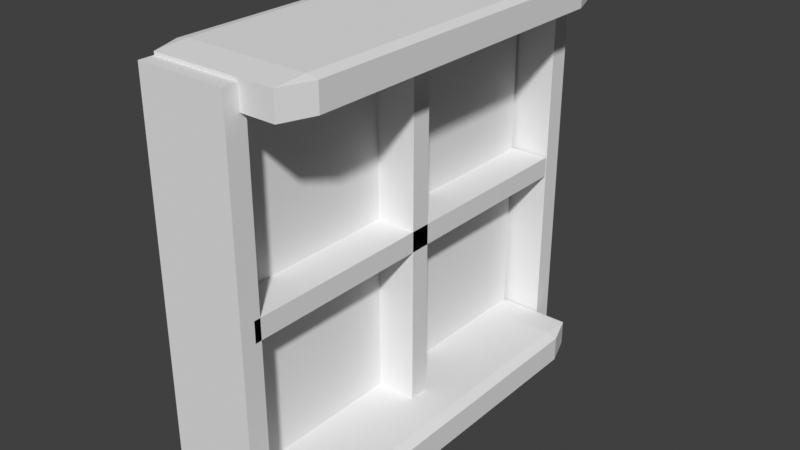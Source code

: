 # Source: Window.blend  (saved by Blender 3.0.42; exported with 4.5.12 LTS)
import bpy
from mathutils import Matrix  # noqa: F401  (used for matrix-valued properties, if any)

bpy.ops.wm.read_factory_settings(use_empty=True)
scene = bpy.context.scene
scene.name = 'Scene'

# ---- collections
col_collection = bpy.data.collections.new('Collection'); scene.collection.children.link(col_collection)

# ---- world
world_world = bpy.data.worlds.new('World'); scene.world = world_world
world_world.use_nodes = True; world_world.node_tree.nodes.clear()
_N = world_world.node_tree.nodes; _L = world_world.node_tree.links
n0 = _N.new('ShaderNodeOutputWorld'); n0.name = 'World Output'; n0.location = (300, 300)
n1 = _N.new('ShaderNodeBackground'); n1.name = 'Background'; n1.location = (10, 300)
n1.inputs[0].default_value = (0.05088, 0.05088, 0.05088, 1.0)
_L.new(n1.outputs[0], n0.inputs[0])
n0.is_active_output = True
world_world.color = (0.05088, 0.05088, 0.05088)
world_world.use_sun_shadow = False
world_world.sun_shadow_jitter_overblur = 0.0

# ---- meshes
me_cube_001 = bpy.data.meshes.new('Cube.001')
me_cube_001.from_pydata([(-1.0, -1.0, -1.0), (-1.0, -1.0, 1.0), (-1.0, 1.0, -1.0), (-1.0, 1.0, 1.0), (1.0, -1.0, -1.0), (1.0, -1.0, 1.0), (1.0, 1.0, -1.0), (1.0, 1.0, 1.0)], [], [(0, 1, 3, 2), (2, 3, 7, 6), (6, 7, 5, 4), (4, 5, 1, 0), (2, 6, 4, 0), (7, 3, 1, 5)])
_uv = me_cube_001.uv_layers.new(name='UVMap')
_uv.uv.foreach_set('vector', [0.375, 0.0, 0.625, 0.0, 0.625, 0.25, 0.375, 0.25, 0.375, 0.25, 0.625, 0.25, 0.625, 0.5, 0.375, 0.5, 0.375, 0.5, 0.625, 0.5, 0.625, 0.75, 0.375, 0.75, 0.375, 0.75, 0.625, 0.75, 0.625, 1.0, 0.375, 1.0, 0.125, 0.5, 0.375, 0.5, 0.375, 0.75, 0.125, 0.75, 0.625, 0.5, 0.875, 0.5, 0.875, 0.75, 0.625, 0.75])
me_cube_001.use_remesh_fix_poles = True
me_cube_001.use_remesh_preserve_attributes = False
me_cube_001.update()
me_cube_002 = bpy.data.meshes.new('Cube.002')
me_cube_002.from_pydata([(-0.8433, -0.8433, -1.0), (-0.8433, -1.0, -0.8433), (-1.0, -0.8433, -0.8433), (-0.8433, -1.0, 0.8433), (-0.8433, -0.8433, 1.0), (-1.0, -0.8433, 0.8433), (-0.8433, 0.8433, -1.0), (-1.0, 0.8433, -0.8433), (-0.8433, 1.0, -0.8433), (-0.8433, 0.8433, 1.0), (-0.8433, 1.0, 0.8433), (-1.0, 0.8433, 0.8433), (0.8433, -0.8433, -1.0), (1.0, -0.8433, -0.8433), (0.8433, -1.0, -0.8433), (0.8433, -0.8433, 1.0), (0.8433, -1.0, 0.8433), (1.0, -0.8433, 0.8433), (0.8433, 0.8433, -1.0), (0.8433, 1.0, -0.8433), (1.0, 0.8433, -0.8433), (0.8433, 0.8433, 1.0), (1.0, 0.8433, 0.8433), (0.8433, 1.0, 0.8433)], [], [(14, 16, 3, 1), (20, 22, 17, 13), (21, 9, 4, 15), (2, 5, 11, 7), (8, 10, 23, 19), (0, 1, 2), (3, 4, 5), (6, 7, 8), (9, 10, 11), (12, 13, 14), (15, 16, 17), (18, 19, 20), (21, 22, 23), (6, 0, 2, 7), (1, 3, 5, 2), (4, 9, 11, 5), (10, 8, 7, 11), (18, 6, 8, 19), (9, 21, 23, 10), (22, 20, 19, 23), (12, 18, 20, 13), (21, 15, 17, 22), (16, 14, 13, 17), (0, 12, 14, 1), (15, 4, 3, 16), (6, 18, 12, 0)])
_uv = me_cube_002.uv_layers.new(name='UVMap')
_uv.uv.foreach_set('vector', [0.3946, 0.7696, 0.6054, 0.7696, 0.6054, 0.9804, 0.3946, 0.9804, 0.3946, 0.5196, 0.6054, 0.5196, 0.6054, 0.7304, 0.3946, 0.7304, 0.6446, 0.5196, 0.8554, 0.5196, 0.8554, 0.7304, 0.6446, 0.7304, 0.3946, 0.01958, 0.6054, 0.01958, 0.6054, 0.2304, 0.3946, 0.2304, 0.3946, 0.2696, 0.6054, 0.2696, 0.6054, 0.4804, 0.3946, 0.4804, 0.1446, 0.7304, 0.1446, 0.75, 0.125, 0.7304, 0.6054, 0.9804, 0.625, 0.9804, 0.6054, 1.0, 0.1446, 0.5196, 0.125, 0.5196, 0.1446, 0.5, 0.625, 0.2696, 0.625, 0.2696, 0.6054, 0.25, 0.3554, 0.7304, 0.375, 0.7304, 0.3554, 0.75, 0.625, 0.7696, 0.625, 0.7696, 0.6054, 0.75, 0.3554, 0.5196, 0.3554, 0.5, 0.375, 0.5196, 0.625, 0.5196, 0.625, 0.5196, 0.6054, 0.5, 0.1446, 0.5196, 0.1446, 0.7304, 0.125, 0.7304, 0.125, 0.5196, 0.3946, 0.0, 0.6054, 0.0, 0.6054, 0.01958, 0.3946, 0.01958, 0.625, 0.01958, 0.625, 0.2304, 0.6054, 0.2304, 0.6054, 0.01958, 0.6054, 0.2696, 0.3946, 0.2696, 0.3946, 0.2304, 0.6054, 0.2304, 0.3554, 0.5196, 0.1446, 0.5196, 0.1446, 0.5, 0.3554, 0.5, 0.625, 0.2696, 0.625, 0.4804, 0.6054, 0.4804, 0.6054, 0.2696, 0.6054, 0.5196, 0.3946, 0.5196, 0.3946, 0.4804, 0.6054, 0.4804, 0.3554, 0.7304, 0.3554, 0.5196, 0.3946, 0.5196, 0.3946, 0.7304, 0.6446, 0.5196, 0.6446, 0.7304, 0.6054, 0.7304, 0.6054, 0.5196, 0.6054, 0.7696, 0.3946, 0.7696, 0.3946, 0.7304, 0.6054, 0.7304, 0.1446, 0.7304, 0.3554, 0.7304, 0.3554, 0.75, 0.1446, 0.75, 0.625, 0.7696, 0.625, 0.9804, 0.6054, 0.9804, 0.6054, 0.7696, 0.1446, 0.5196, 0.3554, 0.5196, 0.3554, 0.7304, 0.1446, 0.7304])
me_cube_002.use_remesh_fix_poles = True
me_cube_002.use_remesh_preserve_attributes = False
me_cube_002.update()
me_cube_003 = bpy.data.meshes.new('Cube.003')
me_cube_003.from_pydata([(-1.0, -1.0, -1.0), (-1.0, -1.0, 1.0), (-1.0, 1.0, -1.0), (-1.0, 1.0, 1.0), (1.0, -1.0, -1.0), (1.0, -1.0, 1.0), (1.0, 1.0, -1.0), (1.0, 1.0, 1.0), (-1.0, 19.79, -0.05054), (-1.0, -19.79, -0.05054), (-1.0, 19.79, 0.05054), (-1.0, -19.79, 0.05054), (1.0, 19.79, -0.05054), (1.0, -19.79, -0.05054), (1.0, 19.79, 0.05054), (1.0, -19.79, 0.05054)], [], [(0, 1, 3, 2), (2, 3, 7, 6), (6, 7, 5, 4), (4, 5, 1, 0), (2, 6, 4, 0), (7, 3, 1, 5), (8, 9, 11, 10), (10, 11, 15, 14), (14, 15, 13, 12), (12, 13, 9, 8), (10, 14, 12, 8), (15, 11, 9, 13)])
_uv = me_cube_003.uv_layers.new(name='UVMap')
_uv.uv.foreach_set('vector', [0.375, 0.0, 0.625, 0.0, 0.625, 0.25, 0.375, 0.25, 0.375, 0.25, 0.625, 0.25, 0.625, 0.5, 0.375, 0.5, 0.375, 0.5, 0.625, 0.5, 0.625, 0.75, 0.375, 0.75, 0.375, 0.75, 0.625, 0.75, 0.625, 1.0, 0.375, 1.0, 0.125, 0.5, 0.375, 0.5, 0.375, 0.75, 0.125, 0.75, 0.625, 0.5, 0.875, 0.5, 0.875, 0.75, 0.625, 0.75, 0.375, 0.0, 0.625, 0.0, 0.625, 0.25, 0.375, 0.25, 0.375, 0.25, 0.625, 0.25, 0.625, 0.5, 0.375, 0.5, 0.375, 0.5, 0.625, 0.5, 0.625, 0.75, 0.375, 0.75, 0.375, 0.75, 0.625, 0.75, 0.625, 1.0, 0.375, 1.0, 0.125, 0.5, 0.375, 0.5, 0.375, 0.75, 0.125, 0.75, 0.625, 0.5, 0.875, 0.5, 0.875, 0.75, 0.625, 0.75])
me_cube_003.use_remesh_fix_poles = True
me_cube_003.use_remesh_preserve_attributes = False
me_cube_003.update()
me_cube_005 = bpy.data.meshes.new('Cube.005')
me_cube_005.from_pydata([(-1.0, -1.0, -1.0), (-1.0, -1.0, 1.0), (-1.0, 1.0, -1.0), (-1.0, 1.0, 1.0), (1.0, -1.0, -1.0), (1.0, -1.0, 1.0), (1.0, 1.0, -1.0), (1.0, 1.0, 1.0)], [], [(0, 1, 3, 2), (2, 3, 7, 6), (6, 7, 5, 4), (4, 5, 1, 0), (2, 6, 4, 0), (7, 3, 1, 5)])
_uv = me_cube_005.uv_layers.new(name='UVMap')
_uv.uv.foreach_set('vector', [0.375, 0.0, 0.625, 0.0, 0.625, 0.25, 0.375, 0.25, 0.375, 0.25, 0.625, 0.25, 0.625, 0.5, 0.375, 0.5, 0.375, 0.5, 0.625, 0.5, 0.625, 0.75, 0.375, 0.75, 0.375, 0.75, 0.625, 0.75, 0.625, 1.0, 0.375, 1.0, 0.125, 0.5, 0.375, 0.5, 0.375, 0.75, 0.125, 0.75, 0.625, 0.5, 0.875, 0.5, 0.875, 0.75, 0.625, 0.75])
me_cube_005.use_remesh_fix_poles = True
me_cube_005.use_remesh_preserve_attributes = False
me_cube_005.update()
me_cube_006 = bpy.data.meshes.new('Cube.006')
me_cube_006.from_pydata([(-1.0, -1.0, -1.0), (-1.0, -1.0, 1.0), (-1.0, 1.0, -1.0), (-1.0, 1.0, 1.0), (1.0, -1.0, -1.0), (1.0, -1.0, 1.0), (1.0, 1.0, -1.0), (1.0, 1.0, 1.0)], [], [(0, 1, 3, 2), (2, 3, 7, 6), (6, 7, 5, 4), (4, 5, 1, 0), (2, 6, 4, 0), (7, 3, 1, 5)])
_uv = me_cube_006.uv_layers.new(name='UVMap')
_uv.uv.foreach_set('vector', [0.375, 0.0, 0.625, 0.0, 0.625, 0.25, 0.375, 0.25, 0.375, 0.25, 0.625, 0.25, 0.625, 0.5, 0.375, 0.5, 0.375, 0.5, 0.625, 0.5, 0.625, 0.75, 0.375, 0.75, 0.375, 0.75, 0.625, 0.75, 0.625, 1.0, 0.375, 1.0, 0.125, 0.5, 0.375, 0.5, 0.375, 0.75, 0.125, 0.75, 0.625, 0.5, 0.875, 0.5, 0.875, 0.75, 0.625, 0.75])
me_cube_006.use_remesh_fix_poles = True
me_cube_006.use_remesh_preserve_attributes = False
me_cube_006.update()
me_cube_009 = bpy.data.meshes.new('Cube.009')
me_cube_009.from_pydata([(-0.8433, -0.8433, -1.0), (-0.8433, -1.0, -0.8433), (-1.0, -0.8433, -0.8433), (-0.8433, -1.0, 0.8433), (-0.8433, -0.8433, 1.0), (-1.0, -0.8433, 0.8433), (-0.8433, 0.8433, -1.0), (-1.0, 0.8433, -0.8433), (-0.8433, 1.0, -0.8433), (-0.8433, 0.8433, 1.0), (-0.8433, 1.0, 0.8433), (-1.0, 0.8433, 0.8433), (0.8433, -0.8433, -1.0), (1.0, -0.8433, -0.8433), (0.8433, -1.0, -0.8433), (0.8433, -0.8433, 1.0), (0.8433, -1.0, 0.8433), (1.0, -0.8433, 0.8433), (0.8433, 0.8433, -1.0), (0.8433, 1.0, -0.8433), (1.0, 0.8433, -0.8433), (0.8433, 0.8433, 1.0), (1.0, 0.8433, 0.8433), (0.8433, 1.0, 0.8433)], [], [(14, 16, 3, 1), (20, 22, 17, 13), (21, 9, 4, 15), (2, 5, 11, 7), (8, 10, 23, 19), (0, 1, 2), (3, 4, 5), (6, 7, 8), (9, 10, 11), (12, 13, 14), (15, 16, 17), (18, 19, 20), (21, 22, 23), (6, 0, 2, 7), (1, 3, 5, 2), (4, 9, 11, 5), (10, 8, 7, 11), (18, 6, 8, 19), (9, 21, 23, 10), (22, 20, 19, 23), (12, 18, 20, 13), (21, 15, 17, 22), (16, 14, 13, 17), (0, 12, 14, 1), (15, 4, 3, 16), (6, 18, 12, 0)])
_uv = me_cube_009.uv_layers.new(name='UVMap')
_uv.uv.foreach_set('vector', [0.3946, 0.7696, 0.6054, 0.7696, 0.6054, 0.9804, 0.3946, 0.9804, 0.3946, 0.5196, 0.6054, 0.5196, 0.6054, 0.7304, 0.3946, 0.7304, 0.6446, 0.5196, 0.8554, 0.5196, 0.8554, 0.7304, 0.6446, 0.7304, 0.3946, 0.01958, 0.6054, 0.01958, 0.6054, 0.2304, 0.3946, 0.2304, 0.3946, 0.2696, 0.6054, 0.2696, 0.6054, 0.4804, 0.3946, 0.4804, 0.1446, 0.7304, 0.1446, 0.75, 0.125, 0.7304, 0.6054, 0.9804, 0.625, 0.9804, 0.6054, 1.0, 0.1446, 0.5196, 0.125, 0.5196, 0.1446, 0.5, 0.625, 0.2696, 0.625, 0.2696, 0.6054, 0.25, 0.3554, 0.7304, 0.375, 0.7304, 0.3554, 0.75, 0.625, 0.7696, 0.625, 0.7696, 0.6054, 0.75, 0.3554, 0.5196, 0.3554, 0.5, 0.375, 0.5196, 0.625, 0.5196, 0.625, 0.5196, 0.6054, 0.5, 0.1446, 0.5196, 0.1446, 0.7304, 0.125, 0.7304, 0.125, 0.5196, 0.3946, 0.0, 0.6054, 0.0, 0.6054, 0.01958, 0.3946, 0.01958, 0.625, 0.01958, 0.625, 0.2304, 0.6054, 0.2304, 0.6054, 0.01958, 0.6054, 0.2696, 0.3946, 0.2696, 0.3946, 0.2304, 0.6054, 0.2304, 0.3554, 0.5196, 0.1446, 0.5196, 0.1446, 0.5, 0.3554, 0.5, 0.625, 0.2696, 0.625, 0.4804, 0.6054, 0.4804, 0.6054, 0.2696, 0.6054, 0.5196, 0.3946, 0.5196, 0.3946, 0.4804, 0.6054, 0.4804, 0.3554, 0.7304, 0.3554, 0.5196, 0.3946, 0.5196, 0.3946, 0.7304, 0.6446, 0.5196, 0.6446, 0.7304, 0.6054, 0.7304, 0.6054, 0.5196, 0.6054, 0.7696, 0.3946, 0.7696, 0.3946, 0.7304, 0.6054, 0.7304, 0.1446, 0.7304, 0.3554, 0.7304, 0.3554, 0.75, 0.1446, 0.75, 0.625, 0.7696, 0.625, 0.9804, 0.6054, 0.9804, 0.6054, 0.7696, 0.1446, 0.5196, 0.3554, 0.5196, 0.3554, 0.7304, 0.1446, 0.7304])
me_cube_009.use_remesh_fix_poles = True
me_cube_009.use_remesh_preserve_attributes = False
me_cube_009.update()

# ---- objects
ob_cube = bpy.data.objects.new('Cube', me_cube_001)
ob_cube_001 = bpy.data.objects.new('Cube.001', me_cube_002)
ob_cube_002 = bpy.data.objects.new('Cube.002', me_cube_003)
ob_cube_003 = bpy.data.objects.new('Cube.003', me_cube_005)
ob_cube_004 = bpy.data.objects.new('Cube.004', me_cube_006)
ob_cube_005 = bpy.data.objects.new('Cube.005', me_cube_009)

# ---- transforms, parenting, visibility, modifiers, constraints
ob_cube.location = (0.0, 0.0, 0.0)
ob_cube.scale = (0.1141, 4.431, 4.431)
ob_cube_001.location = (0.3953, 0.0, -4.117)
ob_cube_001.scale = (1.636, 4.509, 0.3416)
ob_cube_002.location = (0.0, 0.0, 0.0)
ob_cube_002.scale = (1.0, 0.2281, 4.513)
ob_cube_003.location = (0.0, -4.603, 0.0)
ob_cube_003.scale = (1.0, 0.2308, 4.528)
ob_cube_004.location = (0.0, 4.782, 0.0)
ob_cube_004.scale = (1.0, 0.2308, 4.528)
ob_cube_005.location = (0.3953, 0.0, 4.313)
ob_cube_005.scale = (1.636, 4.509, 0.3416)

# ---- collection membership
col_collection.objects.link(ob_cube)
col_collection.objects.link(ob_cube_001)
col_collection.objects.link(ob_cube_002)
col_collection.objects.link(ob_cube_003)
col_collection.objects.link(ob_cube_004)
col_collection.objects.link(ob_cube_005)

# ---- scene / render settings (as saved in the file)
scene.frame_start = 1; scene.frame_end = 250; scene.frame_set(1)
scene.render.engine = 'BLENDER_EEVEE_NEXT'
scene.cycles.sampling_pattern = 'TABULATED_SOBOL'
scene.cycles.use_light_tree = False
scene.view_settings.view_transform = 'Standard'
bpy.context.view_layer.update()

# ---- added for rendering (the .blend has no active camera and no usable light): camera, sun
cam_auto = bpy.data.cameras.new('AutoCamera')
cam_auto.lens = 50.0
cam_auto.sensor_width = 36.0
cam_auto.clip_end = 1000.0
ob_auto_camera = bpy.data.objects.new('AutoCamera', cam_auto)
scene.collection.objects.link(ob_auto_camera)
ob_auto_camera.location = (13.215, -15.2937, 10.3188)
ob_auto_camera.rotation_euler = (1.09748, -7.21219e-08, 0.694738)
scene.camera = ob_auto_camera
light_auto_sun = bpy.data.lights.new('AutoSun', 'SUN')
light_auto_sun.energy = 3.0
light_auto_sun.angle = 0.0523599
ob_auto_sun = bpy.data.objects.new('AutoSun', light_auto_sun)
scene.collection.objects.link(ob_auto_sun)
ob_auto_sun.rotation_euler = (0.872665, 0.174533, 0.523599)
bpy.context.view_layer.update()
